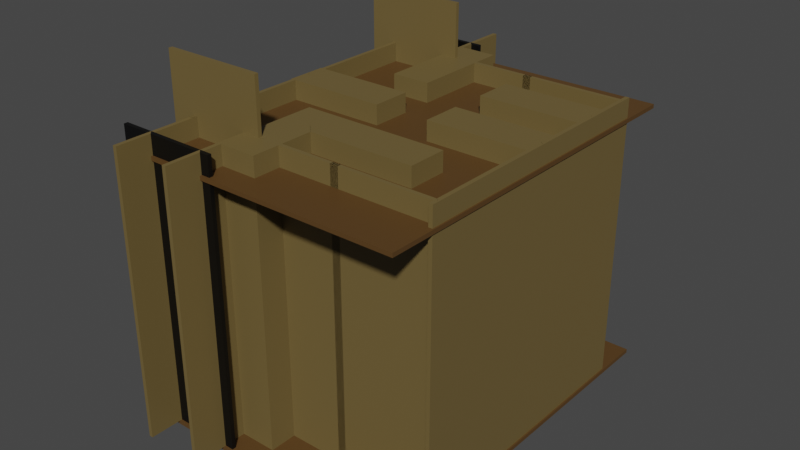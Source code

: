 # Source: map8.blend  (saved by Blender 3.6.13; exported with 4.5.12 LTS)
import bpy
from mathutils import Matrix  # noqa: F401  (used for matrix-valued properties, if any)

bpy.ops.wm.read_factory_settings(use_empty=True)
scene = bpy.context.scene
scene.name = 'Scene'

# ---- collections
col_player = bpy.data.collections.new('player'); scene.collection.children.link(col_player)

# ---- materials (node trees are filled in below, after node groups)
mat_x = bpy.data.materials.new('바닥')
mat_x.use_transparent_shadow = False
mat_x_1 = bpy.data.materials.new('벽')
mat_x_1.use_transparent_shadow = False
mat_tv = bpy.data.materials.new('TV')
mat_tv.use_transparent_shadow = False

# ---- material node trees
mat_x.use_nodes = True; mat_x.node_tree.nodes.clear()
_N = mat_x.node_tree.nodes; _L = mat_x.node_tree.links
n0 = _N.new('ShaderNodeBsdfPrincipled'); n0.name = '프린시플드 BSDF'; n0.location = (10, 300)
n0.distribution = 'GGX'
n0.subsurface_method = 'RANDOM_WALK_SKIN'
n0.inputs[0].default_value = (0.09849, 0.04926, 0.01337, 1.0)
n0.inputs[3].default_value = 1.45
n0.inputs[27].default_value = (0.0, 0.0, 0.0, 1.0)
n0.inputs[28].default_value = 1.0
n1 = _N.new('ShaderNodeOutputMaterial'); n1.name = '매테리얼 출력'; n1.location = (300, 300)
_L.new(n0.outputs[0], n1.inputs[0])
n1.is_active_output = True
mat_x_1.use_nodes = True; mat_x_1.node_tree.nodes.clear()
_N = mat_x_1.node_tree.nodes; _L = mat_x_1.node_tree.links
n0 = _N.new('ShaderNodeBsdfPrincipled'); n0.name = '프린시플드 BSDF'; n0.location = (10, 300)
n0.distribution = 'GGX'
n0.subsurface_method = 'RANDOM_WALK_SKIN'
n0.inputs[0].default_value = (0.1574, 0.1111, 0.03846, 1.0)
n0.inputs[3].default_value = 1.45
n0.inputs[27].default_value = (0.0, 0.0, 0.0, 1.0)
n0.inputs[28].default_value = 1.0
n1 = _N.new('ShaderNodeOutputMaterial'); n1.name = '매테리얼 출력'; n1.location = (300, 300)
_L.new(n0.outputs[0], n1.inputs[0])
n1.is_active_output = True
mat_tv.use_nodes = True; mat_tv.node_tree.nodes.clear()
_N = mat_tv.node_tree.nodes; _L = mat_tv.node_tree.links
n0 = _N.new('ShaderNodeBsdfPrincipled'); n0.name = '프린시플드 BSDF'; n0.location = (10, 300)
n0.distribution = 'GGX'
n0.subsurface_method = 'RANDOM_WALK_SKIN'
n0.inputs[0].default_value = (0.0, 0.0, 0.0, 1.0)
n0.inputs[3].default_value = 1.45
n0.inputs[27].default_value = (0.0, 0.0, 0.0, 1.0)
n0.inputs[28].default_value = 1.0
n1 = _N.new('ShaderNodeOutputMaterial'); n1.name = '매테리얼 출력'; n1.location = (300, 300)
_L.new(n0.outputs[0], n1.inputs[0])
n1.is_active_output = True

# ---- world
world_world = bpy.data.worlds.new('World'); scene.world = world_world
world_world.use_nodes = True; world_world.node_tree.nodes.clear()
_N = world_world.node_tree.nodes; _L = world_world.node_tree.links
n0 = _N.new('ShaderNodeOutputWorld'); n0.name = 'World Output'; n0.location = (300, 300)
n1 = _N.new('ShaderNodeBackground'); n1.name = 'Background'; n1.location = (10, 300)
n1.inputs[0].default_value = (0.05088, 0.05088, 0.05088, 1.0)
_L.new(n1.outputs[0], n0.inputs[0])
n0.is_active_output = True
world_world.color = (0.05088, 0.05088, 0.05088)
world_world.use_sun_shadow = False
world_world.sun_shadow_jitter_overblur = 0.0

# ---- meshes
me_x = bpy.data.meshes.new('평면')
me_x.from_pydata([(-1.0, -1.0, 0.0), (1.0, -1.0, 0.0), (-1.0, 1.0, 0.0), (1.0, 1.0, 0.0), (-1.0, -1.0, -0.03), (1.0, -1.0, -0.03), (-1.0, 1.0, -0.03), (1.0, 1.0, -0.03)], [], [(0, 1, 3, 2), (4, 6, 7, 5), (0, 2, 6, 4), (1, 0, 4, 5), (3, 1, 5, 7), (2, 3, 7, 6)])
_uv = me_x.uv_layers.new(name='UV 맵')
_uv.uv.foreach_set('vector', [0.0, 0.0, 1.0, 0.0, 1.0, 1.0, 0.0, 1.0, 0.0, 0.0, 0.0, 1.0, 1.0, 1.0, 1.0, 0.0, 0.0, 0.0, 0.0, 1.0, 0.0, 1.0, 0.0, 0.0, 1.0, 0.0, 0.0, 0.0, 0.0, 0.0, 1.0, 0.0, 1.0, 1.0, 1.0, 0.0, 1.0, 0.0, 1.0, 1.0, 0.0, 1.0, 1.0, 1.0, 1.0, 1.0, 0.0, 1.0])
me_x.materials.append(mat_x)
me_x.update()
me_006 = bpy.data.meshes.new('평면.006')
me_006.from_pydata([(-1.0, 0.0, 0.055), (1.0, 0.0, 0.055), (-1.0, 7.899, 0.055), (1.0, 7.899, 0.055), (-1.0, 0.0, -0.055), (1.0, 0.0, -0.055), (-1.0, 7.899, -0.055), (1.0, 7.899, -0.055)], [], [(0, 1, 3, 2), (4, 6, 7, 5), (0, 2, 6, 4), (1, 0, 4, 5), (3, 1, 5, 7), (2, 3, 7, 6)])
_uv = me_006.uv_layers.new(name='UV 맵')
_uv.uv.foreach_set('vector', [0.0, 0.0, 1.0, 0.0, 1.0, 1.0, 0.0, 1.0, 0.0, 0.0, 0.0, 1.0, 1.0, 1.0, 1.0, 0.0, 0.0, 0.0, 0.0, 1.0, 0.0, 1.0, 0.0, 0.0, 1.0, 0.0, 0.0, 0.0, 0.0, 0.0, 1.0, 0.0, 1.0, 1.0, 1.0, 0.0, 1.0, 0.0, 1.0, 1.0, 0.0, 1.0, 1.0, 1.0, 1.0, 1.0, 0.0, 1.0])
me_006.materials.append(mat_x_1)
me_006.update()
me_007 = bpy.data.meshes.new('평면.007')
me_007.from_pydata([(-1.0, 0.0, 0.055), (1.0, 0.0, 0.055), (-1.0, 7.899, 0.055), (1.0, 7.899, 0.055), (-1.0, 0.0, -0.055), (1.0, 0.0, -0.055), (-1.0, 7.899, -0.055), (1.0, 7.899, -0.055)], [], [(0, 1, 3, 2), (4, 6, 7, 5), (0, 2, 6, 4), (1, 0, 4, 5), (3, 1, 5, 7), (2, 3, 7, 6)])
_uv = me_007.uv_layers.new(name='UV 맵')
_uv.uv.foreach_set('vector', [0.0, 0.0, 1.0, 0.0, 1.0, 1.0, 0.0, 1.0, 0.0, 0.0, 0.0, 1.0, 1.0, 1.0, 1.0, 0.0, 0.0, 0.0, 0.0, 1.0, 0.0, 1.0, 0.0, 0.0, 1.0, 0.0, 0.0, 0.0, 0.0, 0.0, 1.0, 0.0, 1.0, 1.0, 1.0, 0.0, 1.0, 0.0, 1.0, 1.0, 0.0, 1.0, 1.0, 1.0, 1.0, 1.0, 0.0, 1.0])
me_007.materials.append(mat_x_1)
me_007.update()
me_008 = bpy.data.meshes.new('평면.008')
me_008.from_pydata([(-1.0, 0.0, 0.055), (1.0, 0.0, 0.055), (-1.0, 7.899, 0.055), (1.0, 7.899, 0.055), (-1.0, 0.0, -0.055), (1.0, 0.0, -0.055), (-1.0, 7.899, -0.055), (1.0, 7.899, -0.055)], [], [(0, 1, 3, 2), (4, 6, 7, 5), (0, 2, 6, 4), (1, 0, 4, 5), (3, 1, 5, 7), (2, 3, 7, 6)])
_uv = me_008.uv_layers.new(name='UV 맵')
_uv.uv.foreach_set('vector', [0.0, 0.0, 1.0, 0.0, 1.0, 1.0, 0.0, 1.0, 0.0, 0.0, 0.0, 1.0, 1.0, 1.0, 1.0, 0.0, 0.0, 0.0, 0.0, 1.0, 0.0, 1.0, 0.0, 0.0, 1.0, 0.0, 0.0, 0.0, 0.0, 0.0, 1.0, 0.0, 1.0, 1.0, 1.0, 0.0, 1.0, 0.0, 1.0, 1.0, 0.0, 1.0, 1.0, 1.0, 1.0, 1.0, 0.0, 1.0])
me_008.materials.append(mat_x_1)
me_008.update()
me_009 = bpy.data.meshes.new('평면.009')
me_009.from_pydata([(-1.0, 0.0, 0.055), (1.0, 0.0, 0.055), (-1.0, 7.899, 0.055), (1.0, 7.899, 0.055), (-1.0, 0.0, -0.055), (1.0, 0.0, -0.055), (-1.0, 7.899, -0.055), (1.0, 7.899, -0.055)], [], [(0, 1, 3, 2), (4, 6, 7, 5), (0, 2, 6, 4), (1, 0, 4, 5), (3, 1, 5, 7), (2, 3, 7, 6)])
_uv = me_009.uv_layers.new(name='UV 맵')
_uv.uv.foreach_set('vector', [0.0, 0.0, 1.0, 0.0, 1.0, 1.0, 0.0, 1.0, 0.0, 0.0, 0.0, 1.0, 1.0, 1.0, 1.0, 0.0, 0.0, 0.0, 0.0, 1.0, 0.0, 1.0, 0.0, 0.0, 1.0, 0.0, 0.0, 0.0, 0.0, 0.0, 1.0, 0.0, 1.0, 1.0, 1.0, 0.0, 1.0, 0.0, 1.0, 1.0, 0.0, 1.0, 1.0, 1.0, 1.0, 1.0, 0.0, 1.0])
me_009.materials.append(mat_x_1)
me_009.update()
me_010 = bpy.data.meshes.new('평면.010')
me_010.from_pydata([(-1.0, 0.0, 0.055), (1.0, 0.0, 0.055), (-1.0, 7.899, 0.055), (1.0, 7.899, 0.055), (-1.0, 0.0, -0.055), (1.0, 0.0, -0.055), (-1.0, 7.899, -0.055), (1.0, 7.899, -0.055)], [], [(0, 1, 3, 2), (4, 6, 7, 5), (0, 2, 6, 4), (1, 0, 4, 5), (3, 1, 5, 7), (2, 3, 7, 6)])
_uv = me_010.uv_layers.new(name='UV 맵')
_uv.uv.foreach_set('vector', [0.0, 0.0, 1.0, 0.0, 1.0, 1.0, 0.0, 1.0, 0.0, 0.0, 0.0, 1.0, 1.0, 1.0, 1.0, 0.0, 0.0, 0.0, 0.0, 1.0, 0.0, 1.0, 0.0, 0.0, 1.0, 0.0, 0.0, 0.0, 0.0, 0.0, 1.0, 0.0, 1.0, 1.0, 1.0, 0.0, 1.0, 0.0, 1.0, 1.0, 0.0, 1.0, 1.0, 1.0, 1.0, 1.0, 0.0, 1.0])
me_010.materials.append(mat_x_1)
me_010.update()
me_011 = bpy.data.meshes.new('평면.011')
me_011.from_pydata([(-1.0, 0.0, 0.055), (1.0, 0.0, 0.055), (-1.0, 7.899, 0.055), (1.0, 7.899, 0.055), (-1.0, 0.0, -0.055), (1.0, 0.0, -0.055), (-1.0, 7.899, -0.055), (1.0, 7.899, -0.055)], [], [(0, 1, 3, 2), (4, 6, 7, 5), (0, 2, 6, 4), (1, 0, 4, 5), (3, 1, 5, 7), (2, 3, 7, 6)])
_uv = me_011.uv_layers.new(name='UV 맵')
_uv.uv.foreach_set('vector', [0.0, 0.0, 1.0, 0.0, 1.0, 1.0, 0.0, 1.0, 0.0, 0.0, 0.0, 1.0, 1.0, 1.0, 1.0, 0.0, 0.0, 0.0, 0.0, 1.0, 0.0, 1.0, 0.0, 0.0, 1.0, 0.0, 0.0, 0.0, 0.0, 0.0, 1.0, 0.0, 1.0, 1.0, 1.0, 0.0, 1.0, 0.0, 1.0, 1.0, 0.0, 1.0, 1.0, 1.0, 1.0, 1.0, 0.0, 1.0])
me_011.materials.append(mat_x_1)
me_011.update()
me_012 = bpy.data.meshes.new('평면.012')
me_012.from_pydata([(-1.0, 0.0, 0.055), (1.0, 0.0, 0.055), (-1.0, 7.899, 0.055), (1.0, 7.899, 0.055), (-1.0, 0.0, -0.055), (1.0, 0.0, -0.055), (-1.0, 7.899, -0.055), (1.0, 7.899, -0.055)], [], [(0, 1, 3, 2), (4, 6, 7, 5), (0, 2, 6, 4), (1, 0, 4, 5), (3, 1, 5, 7), (2, 3, 7, 6)])
_uv = me_012.uv_layers.new(name='UV 맵')
_uv.uv.foreach_set('vector', [0.0, 0.0, 1.0, 0.0, 1.0, 1.0, 0.0, 1.0, 0.0, 0.0, 0.0, 1.0, 1.0, 1.0, 1.0, 0.0, 0.0, 0.0, 0.0, 1.0, 0.0, 1.0, 0.0, 0.0, 1.0, 0.0, 0.0, 0.0, 0.0, 0.0, 1.0, 0.0, 1.0, 1.0, 1.0, 0.0, 1.0, 0.0, 1.0, 1.0, 0.0, 1.0, 1.0, 1.0, 1.0, 1.0, 0.0, 1.0])
me_012.materials.append(mat_x_1)
me_012.update()
me_013 = bpy.data.meshes.new('평면.013')
me_013.from_pydata([(-1.0, 0.0, 0.055), (1.0, 0.0, 0.055), (-1.0, 7.899, 0.055), (1.0, 7.899, 0.055), (-1.0, 0.0, -0.055), (1.0, 0.0, -0.055), (-1.0, 7.899, -0.055), (1.0, 7.899, -0.055)], [], [(0, 1, 3, 2), (4, 6, 7, 5), (0, 2, 6, 4), (1, 0, 4, 5), (3, 1, 5, 7), (2, 3, 7, 6)])
_uv = me_013.uv_layers.new(name='UV 맵')
_uv.uv.foreach_set('vector', [0.0, 0.0, 1.0, 0.0, 1.0, 1.0, 0.0, 1.0, 0.0, 0.0, 0.0, 1.0, 1.0, 1.0, 1.0, 0.0, 0.0, 0.0, 0.0, 1.0, 0.0, 1.0, 0.0, 0.0, 1.0, 0.0, 0.0, 0.0, 0.0, 0.0, 1.0, 0.0, 1.0, 1.0, 1.0, 0.0, 1.0, 0.0, 1.0, 1.0, 0.0, 1.0, 1.0, 1.0, 1.0, 1.0, 0.0, 1.0])
me_013.materials.append(mat_x_1)
me_013.update()
me_014 = bpy.data.meshes.new('평면.014')
me_014.from_pydata([(-1.0, 0.0, 0.055), (1.0, 0.0, 0.055), (-1.0, 7.899, 0.055), (1.0, 7.899, 0.055), (-1.0, 0.0, -0.055), (1.0, 0.0, -0.055), (-1.0, 7.899, -0.055), (1.0, 7.899, -0.055)], [], [(0, 1, 3, 2), (4, 6, 7, 5), (0, 2, 6, 4), (1, 0, 4, 5), (3, 1, 5, 7), (2, 3, 7, 6)])
_uv = me_014.uv_layers.new(name='UV 맵')
_uv.uv.foreach_set('vector', [0.0, 0.0, 1.0, 0.0, 1.0, 1.0, 0.0, 1.0, 0.0, 0.0, 0.0, 1.0, 1.0, 1.0, 1.0, 0.0, 0.0, 0.0, 0.0, 1.0, 0.0, 1.0, 0.0, 0.0, 1.0, 0.0, 0.0, 0.0, 0.0, 0.0, 1.0, 0.0, 1.0, 1.0, 1.0, 0.0, 1.0, 0.0, 1.0, 1.0, 0.0, 1.0, 1.0, 1.0, 1.0, 1.0, 0.0, 1.0])
me_014.materials.append(mat_x_1)
me_014.update()
me_015 = bpy.data.meshes.new('평면.015')
me_015.from_pydata([(-1.0, 0.0, 0.055), (1.0, 0.0, 0.055), (-1.0, 7.899, 0.055), (1.0, 7.899, 0.055), (-1.0, 0.0, -0.055), (1.0, 0.0, -0.055), (-1.0, 7.899, -0.055), (1.0, 7.899, -0.055)], [], [(0, 1, 3, 2), (4, 6, 7, 5), (0, 2, 6, 4), (1, 0, 4, 5), (3, 1, 5, 7), (2, 3, 7, 6)])
_uv = me_015.uv_layers.new(name='UV 맵')
_uv.uv.foreach_set('vector', [0.0, 0.0, 1.0, 0.0, 1.0, 1.0, 0.0, 1.0, 0.0, 0.0, 0.0, 1.0, 1.0, 1.0, 1.0, 0.0, 0.0, 0.0, 0.0, 1.0, 0.0, 1.0, 0.0, 0.0, 1.0, 0.0, 0.0, 0.0, 0.0, 0.0, 1.0, 0.0, 1.0, 1.0, 1.0, 0.0, 1.0, 0.0, 1.0, 1.0, 0.0, 1.0, 1.0, 1.0, 1.0, 1.0, 0.0, 1.0])
me_015.materials.append(mat_x_1)
me_015.update()
me_016 = bpy.data.meshes.new('평면.016')
me_016.from_pydata([(-1.0, -1.0, 1.596), (1.0, -1.0, 1.596), (-1.0, 1.0, 1.596), (1.0, 1.0, 1.596), (-1.0, -1.0, 1.566), (1.0, -1.0, 1.566), (-1.0, 1.0, 1.566), (1.0, 1.0, 1.566)], [], [(0, 1, 3, 2), (4, 6, 7, 5), (0, 2, 6, 4), (1, 0, 4, 5), (3, 1, 5, 7), (2, 3, 7, 6)])
_uv = me_016.uv_layers.new(name='UV 맵')
_uv.uv.foreach_set('vector', [0.0, 0.0, 1.0, 0.0, 1.0, 1.0, 0.0, 1.0, 0.0, 0.0, 0.0, 1.0, 1.0, 1.0, 1.0, 0.0, 0.0, 0.0, 0.0, 1.0, 0.0, 1.0, 0.0, 0.0, 1.0, 0.0, 0.0, 0.0, 0.0, 0.0, 1.0, 0.0, 1.0, 1.0, 1.0, 0.0, 1.0, 0.0, 1.0, 1.0, 0.0, 1.0, 1.0, 1.0, 1.0, 1.0, 0.0, 1.0])
me_016.materials.append(mat_x)
me_016.update()
me_001 = bpy.data.meshes.new('평면.001')
me_001.from_pydata([(-1.0, 0.0, 0.055), (1.0, 0.0, 0.055), (-1.0, 7.899, 0.055), (1.0, 7.899, 0.055), (-1.0, 0.0, -0.055), (1.0, 0.0, -0.055), (-1.0, 7.899, -0.055), (1.0, 7.899, -0.055)], [], [(0, 1, 3, 2), (4, 6, 7, 5), (0, 2, 6, 4), (1, 0, 4, 5), (3, 1, 5, 7), (2, 3, 7, 6)])
me_001.polygons.foreach_set('material_index', [1, 1, 1, 1, 1, 1])
_uv = me_001.uv_layers.new(name='UV 맵')
_uv.uv.foreach_set('vector', [0.0, 0.0, 1.0, 0.0, 1.0, 1.0, 0.0, 1.0, 0.0, 0.0, 0.0, 1.0, 1.0, 1.0, 1.0, 0.0, 0.0, 0.0, 0.0, 1.0, 0.0, 1.0, 0.0, 0.0, 1.0, 0.0, 0.0, 0.0, 0.0, 0.0, 1.0, 0.0, 1.0, 1.0, 1.0, 0.0, 1.0, 0.0, 1.0, 1.0, 0.0, 1.0, 1.0, 1.0, 1.0, 1.0, 0.0, 1.0])
me_001.materials.append(mat_x_1)
me_001.materials.append(mat_tv)
me_001.update()
me_002 = bpy.data.meshes.new('평면.002')
me_002.from_pydata([(-1.0, 0.0, 0.055), (1.0, 0.0, 0.055), (-1.0, 7.899, 0.055), (1.0, 7.899, 0.055), (-1.0, 0.0, -0.055), (1.0, 0.0, -0.055), (-1.0, 7.899, -0.055), (1.0, 7.899, -0.055)], [], [(0, 1, 3, 2), (4, 6, 7, 5), (0, 2, 6, 4), (1, 0, 4, 5), (3, 1, 5, 7), (2, 3, 7, 6)])
me_002.polygons.foreach_set('material_index', [1, 1, 1, 1, 1, 1])
_uv = me_002.uv_layers.new(name='UV 맵')
_uv.uv.foreach_set('vector', [0.0, 0.0, 1.0, 0.0, 1.0, 1.0, 0.0, 1.0, 0.0, 0.0, 0.0, 1.0, 1.0, 1.0, 1.0, 0.0, 0.0, 0.0, 0.0, 1.0, 0.0, 1.0, 0.0, 0.0, 1.0, 0.0, 0.0, 0.0, 0.0, 0.0, 1.0, 0.0, 1.0, 1.0, 1.0, 0.0, 1.0, 0.0, 1.0, 1.0, 0.0, 1.0, 1.0, 1.0, 1.0, 1.0, 0.0, 1.0])
me_002.materials.append(mat_x_1)
me_002.materials.append(mat_tv)
me_002.update()
me_003 = bpy.data.meshes.new('평면.003')
me_003.from_pydata([(-1.0, 0.0, 0.055), (1.0, 0.0, 0.055), (-1.0, 7.899, 0.055), (1.0, 7.899, 0.055), (-1.0, 0.0, -0.055), (1.0, 0.0, -0.055), (-1.0, 7.899, -0.055), (1.0, 7.899, -0.055)], [], [(0, 1, 3, 2), (4, 6, 7, 5), (0, 2, 6, 4), (1, 0, 4, 5), (3, 1, 5, 7), (2, 3, 7, 6)])
_uv = me_003.uv_layers.new(name='UV 맵')
_uv.uv.foreach_set('vector', [0.0, 0.0, 1.0, 0.0, 1.0, 1.0, 0.0, 1.0, 0.0, 0.0, 0.0, 1.0, 1.0, 1.0, 1.0, 0.0, 0.0, 0.0, 0.0, 1.0, 0.0, 1.0, 0.0, 0.0, 1.0, 0.0, 0.0, 0.0, 0.0, 0.0, 1.0, 0.0, 1.0, 1.0, 1.0, 0.0, 1.0, 0.0, 1.0, 1.0, 0.0, 1.0, 1.0, 1.0, 1.0, 1.0, 0.0, 1.0])
me_003.materials.append(mat_x_1)
me_003.update()
me_004 = bpy.data.meshes.new('평면.004')
me_004.from_pydata([(-1.0, 0.0, 0.055), (1.0, 0.0, 0.055), (-1.0, 7.899, 0.055), (1.0, 7.899, 0.055), (-1.0, 0.0, -0.055), (1.0, 0.0, -0.055), (-1.0, 7.899, -0.055), (1.0, 7.899, -0.055)], [], [(0, 1, 3, 2), (4, 6, 7, 5), (0, 2, 6, 4), (1, 0, 4, 5), (3, 1, 5, 7), (2, 3, 7, 6)])
_uv = me_004.uv_layers.new(name='UV 맵')
_uv.uv.foreach_set('vector', [0.0, 0.0, 1.0, 0.0, 1.0, 1.0, 0.0, 1.0, 0.0, 0.0, 0.0, 1.0, 1.0, 1.0, 1.0, 0.0, 0.0, 0.0, 0.0, 1.0, 0.0, 1.0, 0.0, 0.0, 1.0, 0.0, 0.0, 0.0, 0.0, 0.0, 1.0, 0.0, 1.0, 1.0, 1.0, 0.0, 1.0, 0.0, 1.0, 1.0, 0.0, 1.0, 1.0, 1.0, 1.0, 1.0, 0.0, 1.0])
me_004.materials.append(mat_x_1)
me_004.update()
me_005 = bpy.data.meshes.new('평면.005')
me_005.from_pydata([(-1.0, 0.0, 0.055), (1.0, 0.0, 0.055), (-1.0, 7.899, 0.055), (1.0, 7.899, 0.055), (-1.0, 0.0, -0.055), (1.0, 0.0, -0.055), (-1.0, 7.899, -0.055), (1.0, 7.899, -0.055)], [], [(0, 1, 3, 2), (4, 6, 7, 5), (0, 2, 6, 4), (1, 0, 4, 5), (3, 1, 5, 7), (2, 3, 7, 6)])
_uv = me_005.uv_layers.new(name='UV 맵')
_uv.uv.foreach_set('vector', [0.0, 0.0, 1.0, 0.0, 1.0, 1.0, 0.0, 1.0, 0.0, 0.0, 0.0, 1.0, 1.0, 1.0, 1.0, 0.0, 0.0, 0.0, 0.0, 1.0, 0.0, 1.0, 0.0, 0.0, 1.0, 0.0, 0.0, 0.0, 0.0, 0.0, 1.0, 0.0, 1.0, 1.0, 1.0, 0.0, 1.0, 0.0, 1.0, 1.0, 0.0, 1.0, 1.0, 1.0, 1.0, 1.0, 0.0, 1.0])
me_005.materials.append(mat_x_1)
me_005.update()
me_017 = bpy.data.meshes.new('평면.017')
me_017.from_pydata([(-1.0, 0.0, 0.055), (1.0, 0.0, 0.055), (-1.0, 7.899, 0.055), (1.0, 7.899, 0.055), (-1.0, 0.0, -0.055), (1.0, 0.0, -0.055), (-1.0, 7.899, -0.055), (1.0, 7.899, -0.055)], [], [(0, 1, 3, 2), (4, 6, 7, 5), (0, 2, 6, 4), (1, 0, 4, 5), (3, 1, 5, 7), (2, 3, 7, 6)])
_uv = me_017.uv_layers.new(name='UV 맵')
_uv.uv.foreach_set('vector', [0.0, 0.0, 1.0, 0.0, 1.0, 1.0, 0.0, 1.0, 0.0, 0.0, 0.0, 1.0, 1.0, 1.0, 1.0, 0.0, 0.0, 0.0, 0.0, 1.0, 0.0, 1.0, 0.0, 0.0, 1.0, 0.0, 0.0, 0.0, 0.0, 0.0, 1.0, 0.0, 1.0, 1.0, 1.0, 0.0, 1.0, 0.0, 1.0, 1.0, 0.0, 1.0, 1.0, 1.0, 1.0, 1.0, 0.0, 1.0])
me_017.materials.append(mat_x_1)
me_017.update()
me_018 = bpy.data.meshes.new('평면.018')
me_018.from_pydata([(-1.0, 0.0, 0.055), (1.0, 0.0, 0.055), (-1.0, 7.899, 0.055), (1.0, 7.899, 0.055), (-1.0, 0.0, -0.055), (1.0, 0.0, -0.055), (-1.0, 7.899, -0.055), (1.0, 7.899, -0.055)], [], [(0, 1, 3, 2), (4, 6, 7, 5), (0, 2, 6, 4), (1, 0, 4, 5), (3, 1, 5, 7), (2, 3, 7, 6)])
_uv = me_018.uv_layers.new(name='UV 맵')
_uv.uv.foreach_set('vector', [0.0, 0.0, 1.0, 0.0, 1.0, 1.0, 0.0, 1.0, 0.0, 0.0, 0.0, 1.0, 1.0, 1.0, 1.0, 0.0, 0.0, 0.0, 0.0, 1.0, 0.0, 1.0, 0.0, 0.0, 1.0, 0.0, 0.0, 0.0, 0.0, 0.0, 1.0, 0.0, 1.0, 1.0, 1.0, 0.0, 1.0, 0.0, 1.0, 1.0, 0.0, 1.0, 1.0, 1.0, 1.0, 1.0, 0.0, 1.0])
me_018.materials.append(mat_x_1)
me_018.update()
me_019 = bpy.data.meshes.new('평면.019')
me_019.from_pydata([(-1.0, 0.0, 0.055), (1.0, 0.0, 0.055), (-1.0, 7.899, 0.055), (1.0, 7.899, 0.055), (-1.0, 0.0, -0.055), (1.0, 0.0, -0.055), (-1.0, 7.899, -0.055), (1.0, 7.899, -0.055)], [], [(0, 1, 3, 2), (4, 6, 7, 5), (0, 2, 6, 4), (1, 0, 4, 5), (3, 1, 5, 7), (2, 3, 7, 6)])
_uv = me_019.uv_layers.new(name='UV 맵')
_uv.uv.foreach_set('vector', [0.0, 0.0, 1.0, 0.0, 1.0, 1.0, 0.0, 1.0, 0.0, 0.0, 0.0, 1.0, 1.0, 1.0, 1.0, 0.0, 0.0, 0.0, 0.0, 1.0, 0.0, 1.0, 0.0, 0.0, 1.0, 0.0, 0.0, 0.0, 0.0, 0.0, 1.0, 0.0, 1.0, 1.0, 1.0, 0.0, 1.0, 0.0, 1.0, 1.0, 0.0, 1.0, 1.0, 1.0, 1.0, 1.0, 0.0, 1.0])
me_019.materials.append(mat_x_1)
me_019.update()
me_020 = bpy.data.meshes.new('평면.020')
me_020.from_pydata([(-1.0, 0.0, 0.055), (1.0, 0.0, 0.055), (-1.0, 7.899, 0.055), (1.0, 7.899, 0.055), (-1.0, 0.0, -0.055), (1.0, 0.0, -0.055), (-1.0, 7.899, -0.055), (1.0, 7.899, -0.055)], [], [(0, 1, 3, 2), (4, 6, 7, 5), (0, 2, 6, 4), (1, 0, 4, 5), (3, 1, 5, 7), (2, 3, 7, 6)])
_uv = me_020.uv_layers.new(name='UV 맵')
_uv.uv.foreach_set('vector', [0.0, 0.0, 1.0, 0.0, 1.0, 1.0, 0.0, 1.0, 0.0, 0.0, 0.0, 1.0, 1.0, 1.0, 1.0, 0.0, 0.0, 0.0, 0.0, 1.0, 0.0, 1.0, 0.0, 0.0, 1.0, 0.0, 0.0, 0.0, 0.0, 0.0, 1.0, 0.0, 1.0, 1.0, 1.0, 0.0, 1.0, 0.0, 1.0, 1.0, 0.0, 1.0, 1.0, 1.0, 1.0, 1.0, 0.0, 1.0])
me_020.materials.append(mat_x_1)
me_020.update()
me_021 = bpy.data.meshes.new('평면.021')
me_021.from_pydata([(-1.0, 0.0, 0.055), (1.0, 0.0, 0.055), (-1.0, 7.899, 0.055), (1.0, 7.899, 0.055), (-1.0, 0.0, -0.055), (1.0, 0.0, -0.055), (-1.0, 7.899, -0.055), (1.0, 7.899, -0.055)], [], [(0, 1, 3, 2), (4, 6, 7, 5), (0, 2, 6, 4), (1, 0, 4, 5), (3, 1, 5, 7), (2, 3, 7, 6)])
_uv = me_021.uv_layers.new(name='UV 맵')
_uv.uv.foreach_set('vector', [0.0, 0.0, 1.0, 0.0, 1.0, 1.0, 0.0, 1.0, 0.0, 0.0, 0.0, 1.0, 1.0, 1.0, 1.0, 0.0, 0.0, 0.0, 0.0, 1.0, 0.0, 1.0, 0.0, 0.0, 1.0, 0.0, 0.0, 0.0, 0.0, 0.0, 1.0, 0.0, 1.0, 1.0, 1.0, 0.0, 1.0, 0.0, 1.0, 1.0, 0.0, 1.0, 1.0, 1.0, 1.0, 1.0, 0.0, 1.0])
me_021.materials.append(mat_x_1)
me_021.update()

# ---- objects
ob_x = bpy.data.objects.new('평면', me_x)
ob_002 = bpy.data.objects.new('평면.002', me_006)
ob_003 = bpy.data.objects.new('평면.003', me_007)
ob_004 = bpy.data.objects.new('평면.004', me_008)
ob_001 = bpy.data.objects.new('평면.001', me_009)
ob_005 = bpy.data.objects.new('평면.005', me_010)
ob_006 = bpy.data.objects.new('평면.006', me_011)
ob_007 = bpy.data.objects.new('평면.007', me_012)
ob_008 = bpy.data.objects.new('평면.008', me_013)
ob_009 = bpy.data.objects.new('평면.009', me_014)
ob_010 = bpy.data.objects.new('평면.010', me_015)
ob_011 = bpy.data.objects.new('평면.011', me_016)
ob_012 = bpy.data.objects.new('평면.012', me_001)
ob_013 = bpy.data.objects.new('평면.013', me_002)
ob_014 = bpy.data.objects.new('평면.014', me_003)
ob_015 = bpy.data.objects.new('평면.015', me_004)
ob_016 = bpy.data.objects.new('평면.016', me_005)
ob_017 = bpy.data.objects.new('평면.017', me_017)
ob_018 = bpy.data.objects.new('평면.018', me_018)
ob_019 = bpy.data.objects.new('평면.019', me_019)
ob_020 = bpy.data.objects.new('평면.020', me_020)
ob_021 = bpy.data.objects.new('평면.021', me_021)

# ---- transforms, parenting, visibility, modifiers, constraints
ob_x.location = (0.0, 0.0, -0.01681)
ob_x.scale = (7.489, 10.35, 7.489)
ob_002.location = (-0.8494, 7.209, -0.02481)
ob_002.rotation_euler = (1.571, -0.0, 0.0)
ob_002.scale = (2.889, 2.026, 2.026)
ob_003.location = (-7.085, 3.725e-09, -0.02481)
ob_003.rotation_euler = (1.571, -0.0, 1.571)
ob_003.scale = (7.783, 2.026, 2.026)
ob_004.location = (7.299, 3.725e-09, -0.02481)
ob_004.rotation_euler = (1.571, -0.0, 1.571)
ob_004.scale = (7.783, 2.026, 2.026)
ob_001.location = (4.474, 7.209, -0.02481)
ob_001.rotation_euler = (1.571, -0.0, 0.0)
ob_001.scale = (2.889, 2.026, 2.026)
ob_005.location = (-0.8775, -7.351, -0.02481)
ob_005.rotation_euler = (1.571, -0.0, 0.0)
ob_005.scale = (2.889, 2.026, 2.026)
ob_006.location = (4.446, -7.351, -0.02481)
ob_006.rotation_euler = (1.571, -0.0, 0.0)
ob_006.scale = (2.889, 2.026, 2.026)
ob_007.location = (-7.077, -9.701, -0.02481)
ob_007.rotation_euler = (1.571, -0.0, 1.571)
ob_007.scale = (2.462, 2.026, 2.026)
ob_008.location = (-3.726, -9.701, -0.02481)
ob_008.rotation_euler = (1.571, -0.0, 1.571)
ob_008.scale = (2.462, 2.026, 2.026)
ob_009.location = (-7.049, 9.559, -0.02481)
ob_009.rotation_euler = (1.571, -0.0, 1.571)
ob_009.scale = (2.462, 2.026, 2.026)
ob_010.location = (-3.698, 9.559, -0.02481)
ob_010.rotation_euler = (1.571, -0.0, 1.571)
ob_010.scale = (2.462, 2.026, 2.026)
ob_011.location = (0.0, 0.0, 2.948)
ob_011.scale = (7.489, 10.35, 7.489)
ob_012.location = (-5.979, 9.721, -0.02481)
ob_012.rotation_euler = (1.571, -0.0, 0.0)
ob_012.scale = (2.889, 2.026, 2.026)
ob_013.location = (-6.007, -10.12, -0.02481)
ob_013.rotation_euler = (1.571, -0.0, 0.0)
ob_013.scale = (2.889, 2.026, 2.026)
ob_014.location = (-5.695, 7.209, 2.991)
ob_014.rotation_euler = (1.571, -0.0, 0.0)
ob_014.scale = (2.889, 2.026, 2.026)
ob_015.location = (-5.723, -7.345, 2.991)
ob_015.rotation_euler = (1.571, -0.0, 0.0)
ob_015.scale = (2.889, 2.026, 2.026)
ob_016.location = (-4.37, 0.2084, -0.02481)
ob_016.rotation_euler = (1.571, -0.0, 0.0)
ob_016.scale = (2.889, 2.026, 20.01)
ob_017.location = (4.506, 0.2084, -0.02481)
ob_017.rotation_euler = (1.571, -0.0, 0.0)
ob_017.scale = (2.889, 2.026, 20.01)
ob_018.location = (-2.608, 5.955, -0.02481)
ob_018.rotation_euler = (1.571, -0.0, -1.571)
ob_018.scale = (2.889, 2.026, 20.01)
ob_019.location = (-2.648, -6.104, -0.02481)
ob_019.rotation_euler = (1.571, -0.0, -1.571)
ob_019.scale = (2.889, 2.026, 20.01)
ob_020.location = (1.155, -4.324, -0.02481)
ob_020.rotation_euler = (1.571, -0.0, -3.142)
ob_020.scale = (3.243, 2.026, 20.01)
ob_021.location = (4.514, 4.417, -0.02481)
ob_021.rotation_euler = (1.571, -0.0, 0.0)
ob_021.scale = (2.889, 2.026, 20.01)

# ---- collection membership
scene.collection.objects.link(ob_x)
scene.collection.objects.link(ob_002)
scene.collection.objects.link(ob_003)
scene.collection.objects.link(ob_004)
scene.collection.objects.link(ob_001)
scene.collection.objects.link(ob_005)
scene.collection.objects.link(ob_006)
scene.collection.objects.link(ob_007)
scene.collection.objects.link(ob_008)
scene.collection.objects.link(ob_009)
scene.collection.objects.link(ob_010)
scene.collection.objects.link(ob_011)
scene.collection.objects.link(ob_012)
scene.collection.objects.link(ob_013)
scene.collection.objects.link(ob_014)
scene.collection.objects.link(ob_015)
scene.collection.objects.link(ob_016)
scene.collection.objects.link(ob_017)
scene.collection.objects.link(ob_018)
scene.collection.objects.link(ob_019)
scene.collection.objects.link(ob_020)
scene.collection.objects.link(ob_021)

# ---- scene / render settings (as saved in the file)
scene.frame_start = 0; scene.frame_end = 20; scene.frame_set(16)
scene.render.engine = 'BLENDER_EEVEE_NEXT'
scene.cycles.sampling_pattern = 'TABULATED_SOBOL'
scene.view_settings.view_transform = 'Filmic'
bpy.context.view_layer.update()

# ---- added for rendering (the .blend has no active camera and no usable light): camera, sun
cam_auto = bpy.data.cameras.new('AutoCamera')
cam_auto.lens = 50.0
cam_auto.sensor_width = 36.0
cam_auto.clip_end = 1000.0
ob_auto_camera = bpy.data.objects.new('AutoCamera', cam_auto)
scene.collection.objects.link(ob_auto_camera)
ob_auto_camera.location = (31.6584, -38.9049, 35.2656)
ob_auto_camera.rotation_euler = (1.09748, -7.21219e-08, 0.694738)
scene.camera = ob_auto_camera
light_auto_sun = bpy.data.lights.new('AutoSun', 'SUN')
light_auto_sun.energy = 3.0
light_auto_sun.angle = 0.0523599
ob_auto_sun = bpy.data.objects.new('AutoSun', light_auto_sun)
scene.collection.objects.link(ob_auto_sun)
ob_auto_sun.rotation_euler = (0.872665, 0.174533, 0.523599)
bpy.context.view_layer.update()

